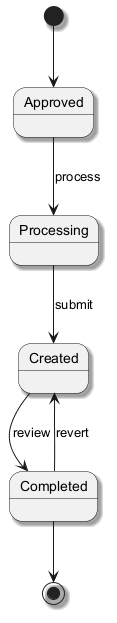

The diagram above was rendered by PlantUML. Its source (embedded in the PNG):
@startuml
skinparam backgroundColor #FFFFFF
skinparam classBackgroundColor #F1F8E9
skinparam classBorderColor #33691E
skinparam shadowing true
[*] --> Approved
Approved --> Processing : process
Processing --> Created : submit
Created --> Completed : review
Completed --> Created : revert
Completed --> [*]
@enduml